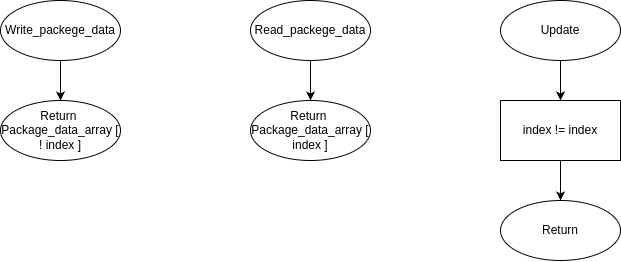

The diagram above was exported from draw.io. Its source (the exported page's mxGraphModel, read from the mxfile embedded in the PNG):
<mxGraphModel dx="1143" dy="660" grid="1" gridSize="10" guides="1" tooltips="1" connect="1" arrows="1" fold="1" page="1" pageScale="1" pageWidth="850" pageHeight="1100" math="0" shadow="0">
  <root>
    <mxCell id="0" />
    <mxCell id="1" parent="0" />
    <mxCell id="2" value="" style="edgeStyle=orthogonalEdgeStyle;rounded=0;orthogonalLoop=1;jettySize=auto;html=1;" edge="1" source="3" target="6" parent="1">
      <mxGeometry relative="1" as="geometry" />
    </mxCell>
    <mxCell id="3" value="Write_packege_data" style="ellipse;whiteSpace=wrap;html=1;" vertex="1" parent="1">
      <mxGeometry x="50" y="560" width="120" height="60" as="geometry" />
    </mxCell>
    <mxCell id="4" value="" style="edgeStyle=orthogonalEdgeStyle;rounded=0;orthogonalLoop=1;jettySize=auto;html=1;" edge="1" source="5" target="7" parent="1">
      <mxGeometry relative="1" as="geometry" />
    </mxCell>
    <mxCell id="5" value="Read_packege_data" style="ellipse;whiteSpace=wrap;html=1;" vertex="1" parent="1">
      <mxGeometry x="300" y="560" width="120" height="60" as="geometry" />
    </mxCell>
    <mxCell id="6" value="Return&amp;nbsp;&lt;div&gt;Package_data_array [ ! index ]&lt;/div&gt;" style="ellipse;whiteSpace=wrap;html=1;" vertex="1" parent="1">
      <mxGeometry x="50" y="660" width="120" height="60" as="geometry" />
    </mxCell>
    <mxCell id="7" value="Return&amp;nbsp;&lt;div&gt;Package_data_array [ index ]&lt;/div&gt;" style="ellipse;whiteSpace=wrap;html=1;" vertex="1" parent="1">
      <mxGeometry x="300" y="660" width="120" height="60" as="geometry" />
    </mxCell>
    <mxCell id="8" style="edgeStyle=orthogonalEdgeStyle;rounded=0;orthogonalLoop=1;jettySize=auto;html=1;" edge="1" source="9" target="12" parent="1">
      <mxGeometry relative="1" as="geometry" />
    </mxCell>
    <mxCell id="9" value="Update" style="ellipse;whiteSpace=wrap;html=1;" vertex="1" parent="1">
      <mxGeometry x="550" y="560" width="120" height="60" as="geometry" />
    </mxCell>
    <mxCell id="10" value="Return" style="ellipse;whiteSpace=wrap;html=1;" vertex="1" parent="1">
      <mxGeometry x="550" y="760" width="120" height="60" as="geometry" />
    </mxCell>
    <mxCell id="11" style="edgeStyle=orthogonalEdgeStyle;rounded=0;orthogonalLoop=1;jettySize=auto;html=1;" edge="1" source="12" target="10" parent="1">
      <mxGeometry relative="1" as="geometry" />
    </mxCell>
    <mxCell id="12" value="index != index" style="rounded=0;whiteSpace=wrap;html=1;" vertex="1" parent="1">
      <mxGeometry x="550" y="660" width="120" height="60" as="geometry" />
    </mxCell>
  </root>
</mxGraphModel>